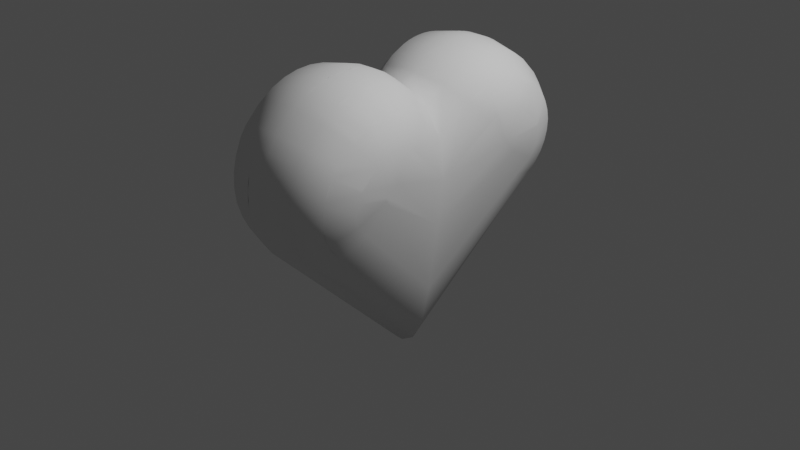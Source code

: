 # Source: heart.blend  (saved by Blender 3.5.10; exported with 4.5.12 LTS)
import bpy
from mathutils import Matrix  # noqa: F401  (used for matrix-valued properties, if any)

bpy.ops.wm.read_factory_settings(use_empty=True)
scene = bpy.context.scene
scene.name = 'Scene'

# ---- collections
col_collection = bpy.data.collections.new('Collection'); scene.collection.children.link(col_collection)

# ---- world
world_world = bpy.data.worlds.new('World'); scene.world = world_world
world_world.use_nodes = True; world_world.node_tree.nodes.clear()
_N = world_world.node_tree.nodes; _L = world_world.node_tree.links
n0 = _N.new('ShaderNodeOutputWorld'); n0.name = 'World Output'; n0.location = (300, 300)
n1 = _N.new('ShaderNodeBackground'); n1.name = 'Background'; n1.location = (10, 300)
n1.inputs[0].default_value = (0.05088, 0.05088, 0.05088, 1.0)
_L.new(n1.outputs[0], n0.inputs[0])
n0.is_active_output = True
world_world.color = (0.05088, 0.05088, 0.05088)
world_world.use_sun_shadow = False
world_world.sun_shadow_jitter_overblur = 0.0

# ---- cameras
cam_camera = bpy.data.cameras.new('Camera')
cam_camera.clip_end = 100.0
cam_camera.ortho_scale = 7.314

# ---- lights
light_light = bpy.data.lights.new('Light', 'POINT')
light_light.transmission_factor = 0.0
light_light.energy = 1000.0
light_light.shadow_soft_size = 0.1
light_light.shadow_maximum_resolution = 0.006
light_light.use_absolute_resolution = True

# ---- meshes
me_cube_001 = bpy.data.meshes.new('Cube.001')
me_cube_001.from_pydata([(-0.7137, -1.0, -0.0954), (-0.6545, -1.0, -0.4416), (-0.5246, -1.0, -0.735), (-0.328, -1.0, -0.9311), (-0.549, -0.0954, 0.0954), (-0.08462, -1.0, 1.0), (-0.6101, -0.4416, 0.4416), (-0.5601, -0.735, 0.735), (-0.3718, -0.9311, 0.9311), (-0.04487, 1.0, -1.0), (-0.438, 0.4416, -0.4416), (-0.3457, 0.735, -0.735), (-0.2077, 0.9311, -0.9311), (-0.7137, 0.0954, 1.0), (-0.6545, 0.4416, 1.0), (-0.5246, 0.735, 1.0), (-0.328, 0.9311, 1.0), (0.7137, -1.0, -0.0954), (0.6545, -1.0, -0.4416), (0.5246, -1.0, -0.735), (0.328, -1.0, -0.9311), (0.549, -0.0954, 0.0954), (0.08462, -1.0, 1.0), (0.6101, -0.4416, 0.4416), (0.5601, -0.735, 0.735), (0.3718, -0.9311, 0.9311), (0.04487, 1.0, -1.0), (0.438, 0.4416, -0.4416), (0.3457, 0.735, -0.735), (0.2077, 0.9311, -0.9311), (0.7137, 0.0954, 1.0), (0.6545, 0.4416, 1.0), (0.5246, 0.735, 1.0), (0.328, 0.9311, 1.0), (0.09204, -2.049, -0.1346), (0.6605, -1.785, -0.1115), (0.4158, -1.98, -0.1286), (0.0915, -2.02, -0.2974), (0.7711, -1.48, -0.1527), (0.6552, -1.764, -0.2287), (0.4127, -1.954, -0.2795), (0.7508, -1.144, -0.06655), (0.09113, -1.995, -0.3762), (0.7678, -1.47, -0.1851), (0.09068, -1.964, -0.4526), (0.6477, -1.723, -0.3406), (0.4083, -1.901, -0.4235), (0.09016, -1.925, -0.526), (0.08955, -1.881, -0.5958), (0.7551, -1.423, -0.2751), (0.6378, -1.664, -0.4436), (0.4023, -1.824, -0.5562), (0.08885, -1.831, -0.6614), (0.08807, -1.775, -0.7223), (0.6254, -1.587, -0.5348), (0.3945, -1.726, -0.6736), (0.08718, -1.714, -0.7782), (0.0862, -1.648, -0.8286), (0.7317, -1.328, -0.3707), (0.6107, -1.496, -0.6113), (0.385, -1.609, -0.7721), (0.08393, -1.505, -0.9112), (0.5937, -1.393, -0.6708), (0.3737, -1.476, -0.8487), (0.08265, -1.429, -0.9428), (0.7422, -1.115, -0.09309), (0.08128, -1.35, -0.9677), (0.7028, -1.205, -0.4278), (0.5747, -1.281, -0.7115), (0.3607, -1.332, -0.9011), (0.0783, -1.187, -0.9964), (0.5542, -1.164, -0.7322), (0.3462, -1.181, -0.9277), (0.08703, -1.187, 0.9964), (0.7406, -1.138, 0.4396), (0.6183, -1.164, 0.7322), (0.3894, -1.181, 0.9277), (0.0888, -1.35, 0.9677), (0.6324, -1.281, 0.7115), (0.3984, -1.332, 0.9011), (0.09019, -1.505, 0.9112), (0.7632, -1.269, 0.4046), (0.6442, -1.393, 0.6708), (0.4058, -1.476, 0.8487), (0.6492, -1.446, 0.6433), (0.4088, -1.544, 0.8133), (0.7577, -1.129, 0.08685), (0.09123, -1.648, 0.8286), (0.4114, -1.609, 0.7721), (0.09164, -1.714, 0.7782), (0.6574, -1.543, 0.5751), (0.4136, -1.669, 0.7254), (0.09197, -1.775, 0.7223), (0.7784, -1.379, 0.3271), (0.6606, -1.587, 0.5348), (0.4155, -1.726, 0.6736), (0.09224, -1.831, 0.6614), (0.6633, -1.627, 0.4909), (0.417, -1.778, 0.6171), (0.09245, -1.881, 0.5958), (0.4182, -1.824, 0.5562), (0.0926, -1.925, 0.526), (0.667, -1.696, 0.3934), (0.4191, -1.866, 0.4915), (0.7598, -1.143, 0.06998), (0.0927, -1.964, 0.4526), (0.7856, -1.457, 0.2164), (0.668, -1.723, 0.3406), (0.4196, -1.901, 0.4235), (0.09275, -1.995, 0.3762), (0.6685, -1.746, 0.2855), (0.4199, -1.93, 0.3527), (0.09275, -2.02, 0.2974), (0.4199, -1.954, 0.2795), (0.6679, -1.777, 0.1706), (0.4196, -1.97, 0.2047), (0.09259, -2.049, 0.1346), (0.7845, -1.492, 0.08591), (0.6669, -1.785, 0.1115), (0.419, -1.98, 0.1286), (-0.09259, -2.049, 0.1346), (-0.7845, -1.492, 0.08591), (-0.6669, -1.785, 0.1115), (-0.419, -1.98, 0.1286), (-0.09275, -2.02, 0.2974), (-0.6685, -1.764, 0.2287), (-0.4199, -1.954, 0.2795), (-0.7598, -1.144, 0.06655), (-0.09275, -1.995, 0.3762), (-0.7861, -1.47, 0.1851), (-0.0927, -1.964, 0.4526), (-0.7856, -1.457, 0.2164), (-0.668, -1.723, 0.3406), (-0.4196, -1.901, 0.4235), (-0.0926, -1.925, 0.526), (-0.09245, -1.881, 0.5958), (-0.6654, -1.664, 0.4436), (-0.4182, -1.824, 0.5562), (-0.09224, -1.831, 0.6614), (-0.09197, -1.775, 0.7223), (-0.7784, -1.379, 0.3271), (-0.6606, -1.587, 0.5348), (-0.4155, -1.726, 0.6736), (-0.09164, -1.714, 0.7782), (-0.09123, -1.648, 0.8286), (-0.6536, -1.496, 0.6113), (-0.4114, -1.609, 0.7721), (-0.09019, -1.505, 0.9112), (-0.7632, -1.269, 0.4046), (-0.6442, -1.393, 0.6708), (-0.4058, -1.476, 0.8487), (-0.7558, -1.119, 0.09197), (-0.7582, -1.237, 0.4176), (-0.0888, -1.35, 0.9677), (-0.6324, -1.281, 0.7115), (-0.3984, -1.332, 0.9011), (-0.08703, -1.187, 0.9964), (-0.7406, -1.138, 0.4396), (-0.6183, -1.164, 0.7322), (-0.3894, -1.181, 0.9277), (-0.0783, -1.187, -0.9964), (-0.5542, -1.164, -0.7322), (-0.3462, -1.181, -0.9277), (-0.7422, -1.115, -0.09309), (-0.08128, -1.35, -0.9677), (-0.7028, -1.205, -0.4278), (-0.5747, -1.281, -0.7115), (-0.3607, -1.332, -0.9011), (-0.08265, -1.429, -0.9428), (-0.08393, -1.505, -0.9112), (-0.5937, -1.393, -0.6708), (-0.3737, -1.476, -0.8487), (-0.0862, -1.648, -0.8286), (-0.7317, -1.328, -0.3707), (-0.6107, -1.496, -0.6113), (-0.385, -1.609, -0.7721), (-0.08718, -1.714, -0.7782), (-0.08807, -1.775, -0.7223), (-0.6254, -1.587, -0.5348), (-0.3945, -1.726, -0.6736), (-0.08885, -1.831, -0.6614), (-0.08955, -1.881, -0.5958), (-0.7551, -1.423, -0.2751), (-0.6378, -1.664, -0.4436), (-0.4023, -1.824, -0.5562), (-0.09016, -1.925, -0.526), (-0.09068, -1.964, -0.4526), (-0.6477, -1.723, -0.3406), (-0.4083, -1.901, -0.4235), (-0.09113, -1.995, -0.3762), (-0.0915, -2.02, -0.2974), (-0.7711, -1.48, -0.1527), (-0.6552, -1.764, -0.2287), (-0.4127, -1.954, -0.2795), (-0.09204, -2.049, -0.1346), (-0.6605, -1.785, -0.1115), (-0.4158, -1.98, -0.1286), (0.0783, 0.9964, 1.187), (0.5542, 0.7322, 1.164), (0.3462, 0.9277, 1.181), (0.7422, 0.09309, 1.115), (0.08128, 0.9677, 1.35), (0.7028, 0.4278, 1.205), (0.5747, 0.7115, 1.281), (0.3607, 0.9011, 1.332), (0.08265, 0.9428, 1.429), (0.08393, 0.9112, 1.505), (0.5937, 0.6708, 1.393), (0.3737, 0.8487, 1.476), (0.0862, 0.8286, 1.648), (0.7317, 0.3707, 1.328), (0.6107, 0.6113, 1.496), (0.385, 0.7721, 1.609), (0.08807, 0.7223, 1.775), (0.6254, 0.5348, 1.587), (0.3945, 0.6736, 1.726), (0.08885, 0.6614, 1.831), (0.08955, 0.5958, 1.881), (0.7551, 0.2751, 1.423), (0.6378, 0.4436, 1.664), (0.4023, 0.5562, 1.824), (0.09016, 0.526, 1.925), (0.09068, 0.4526, 1.964), (0.6477, 0.3406, 1.723), (0.4083, 0.4235, 1.901), (0.09113, 0.3762, 1.995), (0.7678, 0.1851, 1.47), (0.0915, 0.2974, 2.02), (0.7711, 0.1527, 1.48), (0.6552, 0.2287, 1.764), (0.4127, 0.2795, 1.954), (0.09204, 0.1346, 2.049), (0.6605, 0.1115, 1.785), (0.4158, 0.1286, 1.98), (-0.09204, 0.1346, 2.049), (-0.6605, 0.1115, 1.785), (-0.4158, 0.1286, 1.98), (-0.0915, 0.2974, 2.02), (-0.7711, 0.1527, 1.48), (-0.6552, 0.2287, 1.764), (-0.4127, 0.2795, 1.954), (-0.7508, 0.06655, 1.144), (-0.09113, 0.3762, 1.995), (-0.7678, 0.1851, 1.47), (-0.09068, 0.4526, 1.964), (-0.6477, 0.3406, 1.723), (-0.4083, 0.4235, 1.901), (-0.09016, 0.526, 1.925), (-0.08955, 0.5958, 1.881), (-0.7551, 0.2751, 1.423), (-0.6378, 0.4436, 1.664), (-0.4023, 0.5562, 1.824), (-0.08885, 0.6614, 1.831), (-0.08807, 0.7223, 1.775), (-0.6254, 0.5348, 1.587), (-0.3945, 0.6736, 1.726), (-0.0862, 0.8286, 1.648), (-0.7317, 0.3707, 1.328), (-0.6107, 0.6113, 1.496), (-0.385, 0.7721, 1.609), (-0.08393, 0.9112, 1.505), (-0.5937, 0.6708, 1.393), (-0.3737, 0.8487, 1.476), (-0.08265, 0.9428, 1.429), (-0.7422, 0.09309, 1.115), (-0.08128, 0.9677, 1.35), (-0.7028, 0.4278, 1.205), (-0.5747, 0.7115, 1.281), (-0.3607, 0.9011, 1.332), (-0.0783, 0.9964, 1.187), (-0.5542, 0.7322, 1.164), (-0.3462, 0.9277, 1.181), (-0.08703, -0.9964, 1.187), (-0.7406, -0.4396, 1.138), (-0.6183, -0.7322, 1.164), (-0.3894, -0.9277, 1.181), (-0.0888, -0.9677, 1.35), (-0.6324, -0.7115, 1.281), (-0.3984, -0.9011, 1.332), (-0.09019, -0.9112, 1.505), (-0.7632, -0.4046, 1.269), (-0.6442, -0.6708, 1.393), (-0.4058, -0.8487, 1.476), (-0.6492, -0.6433, 1.446), (-0.4088, -0.8133, 1.544), (-0.7577, -0.08685, 1.129), (-0.09123, -0.8286, 1.648), (-0.4114, -0.7721, 1.609), (-0.09164, -0.7782, 1.714), (-0.6574, -0.5751, 1.543), (-0.4136, -0.7254, 1.669), (-0.09197, -0.7223, 1.775), (-0.7784, -0.3271, 1.379), (-0.6606, -0.5348, 1.587), (-0.4155, -0.6736, 1.726), (-0.09224, -0.6614, 1.831), (-0.6633, -0.4909, 1.627), (-0.417, -0.6171, 1.778), (-0.09245, -0.5958, 1.881), (-0.4182, -0.5562, 1.824), (-0.0926, -0.526, 1.925), (-0.667, -0.3934, 1.696), (-0.4191, -0.4915, 1.866), (-0.7598, -0.06998, 1.143), (-0.0927, -0.4526, 1.964), (-0.7856, -0.2164, 1.457), (-0.668, -0.3406, 1.723), (-0.4196, -0.4235, 1.901), (-0.09275, -0.3762, 1.995), (-0.6685, -0.2855, 1.746), (-0.4199, -0.3527, 1.93), (-0.09275, -0.2974, 2.02), (-0.4199, -0.2795, 1.954), (-0.6679, -0.1706, 1.777), (-0.4196, -0.2047, 1.97), (-0.09259, -0.1346, 2.049), (-0.7845, -0.08591, 1.492), (-0.6669, -0.1115, 1.785), (-0.419, -0.1286, 1.98), (0.09259, -0.1346, 2.049), (0.7845, -0.08591, 1.492), (0.6669, -0.1115, 1.785), (0.419, -0.1286, 1.98), (0.09275, -0.2974, 2.02), (0.6685, -0.2287, 1.764), (0.4199, -0.2795, 1.954), (0.09275, -0.3762, 1.995), (0.0927, -0.4526, 1.964), (0.7856, -0.2164, 1.457), (0.668, -0.3406, 1.723), (0.4196, -0.4235, 1.901), (0.0926, -0.526, 1.925), (0.09245, -0.5958, 1.881), (0.6654, -0.4436, 1.664), (0.4182, -0.5562, 1.824), (0.09224, -0.6614, 1.831), (0.09197, -0.7223, 1.775), (0.7784, -0.3271, 1.379), (0.6606, -0.5348, 1.587), (0.4155, -0.6736, 1.726), (0.09164, -0.7782, 1.714), (0.09123, -0.8286, 1.648), (0.6536, -0.6113, 1.496), (0.4114, -0.7721, 1.609), (0.09019, -0.9112, 1.505), (0.7632, -0.4046, 1.269), (0.6442, -0.6708, 1.393), (0.4058, -0.8487, 1.476), (0.7558, -0.09197, 1.119), (0.7582, -0.4176, 1.237), (0.0888, -0.9677, 1.35), (0.6324, -0.7115, 1.281), (0.3984, -0.9011, 1.332), (0.08703, -0.9964, 1.187), (0.7406, -0.4396, 1.138), (0.6183, -0.7322, 1.164), (0.3894, -0.9277, 1.181)], [], [(9, 269, 197, 26), (16, 271, 269, 9, 12), (156, 73, 22, 5), (41, 104, 106, 117, 38, 43), (181, 180, 52, 48, 47, 185), (353, 272, 5, 22), (87, 80, 147, 144), (315, 311, 323, 319), (124, 112, 109, 128), (128, 109, 105, 130), (130, 105, 101, 134), (209, 206, 260, 256), (217, 216, 252, 248, 247, 221), (143, 89, 87, 144), (80, 77, 153, 147), (99, 96, 138, 135, 134, 101), (231, 227, 237, 234), (37, 190, 189, 42), (42, 189, 186, 44), (44, 186, 185, 47), (92, 89, 143, 139, 138, 96), (172, 169, 61, 57), (56, 176, 172, 57), (153, 77, 73, 156), (61, 169, 168, 64), (64, 168, 164, 66), (177, 176, 56, 53, 52, 180), (9, 26, 70, 160), (265, 201, 197, 269), (237, 227, 225, 242), (242, 225, 222, 244), (244, 222, 221, 247), (291, 288, 340, 336, 335, 295), (252, 216, 213, 253), (350, 276, 272, 353), (213, 209, 256, 253), (260, 206, 205, 263), (263, 205, 201, 265), (279, 276, 350, 344), (34, 194, 190, 37), (323, 311, 308, 326), (326, 308, 304, 327), (327, 304, 300, 331), (164, 160, 70, 66), (340, 288, 286, 341), (298, 295, 335, 332, 331, 300), (286, 279, 344, 341), (34, 116, 120, 194), (58, 67, 65, 17, 18, 27, 31, 30, 200, 202, 210, 218, 226, 348, 21, 86, 104, 41, 43, 49), (12, 3, 2, 11), (11, 2, 1, 10), (70, 26, 29, 20, 72), (16, 12, 11, 15), (15, 11, 10, 14), (166, 161, 162, 167), (31, 27, 28, 32), (32, 28, 29, 33), (162, 3, 12, 9, 160), (199, 33, 29, 26, 197), (20, 29, 28, 19), (19, 28, 27, 18), (355, 24, 23, 354), (121, 191, 192, 195, 122), (321, 232, 233, 322), (116, 34, 36, 119), (285, 4, 6, 273, 280, 292, 305, 303), (122, 195, 196, 123), (236, 318, 315, 234), (324, 321, 322, 325), (314, 312, 311, 315, 318), (7, 158, 159, 8), (337, 328, 329, 333, 338), (118, 114, 115, 119), (330, 325, 323, 326, 327), (313, 309, 310, 312, 314), (117, 106, 107, 110, 114, 118), (114, 110, 111, 113, 115), (111, 108, 105, 109, 112, 113), (334, 330, 327, 331, 332), (239, 235, 236, 240), (106, 93, 94, 97, 102, 107), (301, 296, 297, 299, 302), (103, 100, 99, 101, 105, 108), (249, 250, 254, 258, 257), (69, 63, 61, 64, 66), (245, 239, 240, 246), (338, 333, 334, 339), (98, 95, 92, 96, 99, 100), (290, 287, 286, 288, 291, 294), (342, 338, 339, 343), (93, 81, 82, 84, 90, 94), (289, 283, 284, 287, 290), (46, 40, 37, 42, 44), (345, 337, 338, 342, 346), (343, 339, 336, 340, 341), (82, 78, 79, 83), (346, 342, 343, 347), (347, 343, 341, 344), (150, 146, 144, 147), (84, 82, 83, 85), (351, 346, 347, 352), (83, 79, 77, 80), (353, 22, 25, 356), (154, 149, 150, 155), (352, 347, 344, 350), (152, 148, 149, 154, 158, 157), (355, 351, 352, 356), (356, 352, 350, 353), (158, 154, 155, 159), (278, 275, 272, 276), (241, 303, 305, 316, 238, 243), (24, 75, 74, 23), (356, 25, 24, 355), (22, 73, 76, 25), (7, 274, 273, 6), (8, 275, 274, 7), (121, 122, 125, 132, 131, 129), (15, 270, 271, 16), (167, 162, 160, 164), (195, 192, 193, 196), (196, 193, 190, 194), (232, 229, 230, 233), (339, 334, 332, 335, 336), (249, 243, 238, 239, 245, 250), (192, 187, 188, 193), (193, 188, 186, 189, 190), (229, 223, 224, 230), (212, 208, 206, 209), (322, 233, 231, 319), (187, 183, 184, 188), (188, 184, 181, 185, 186), (223, 219, 220, 224), (284, 282, 279, 286, 287), (183, 178, 179, 184), (184, 179, 177, 180, 181), (45, 39, 40, 46), (60, 55, 53, 56, 57), (182, 173, 174, 178, 183), (178, 174, 175, 179), (255, 251, 248, 252, 253), (163, 165, 173, 182, 191, 121, 129, 127, 151, 4, 285, 303, 241, 243, 249, 257, 266, 264, 13, 14, 10, 1, 0), (258, 254, 255, 259), (215, 212, 209, 213), (261, 258, 259, 262), (262, 259, 256, 260), (163, 0, 1, 165), (211, 207, 208, 212), (63, 60, 57, 61), (210, 202, 203, 207, 211), (207, 203, 204, 208), (268, 262, 260, 263, 265), (257, 258, 261, 267, 266), (68, 62, 63, 69), (208, 204, 201, 205, 206), (270, 267, 268, 271), (305, 292, 293, 296, 301, 306), (203, 198, 199, 204), (204, 199, 197, 201), (4, 151, 152, 157, 6), (202, 31, 32, 198, 203), (161, 2, 3, 162), (264, 266, 14, 13), (226, 228, 320, 328, 337, 345, 349, 348), (65, 67, 18, 17), (39, 35, 36, 40), (40, 36, 34, 37), (333, 329, 330, 334), (240, 236, 234, 237), (226, 218, 219, 223, 229, 228), (219, 214, 215, 220), (230, 224, 222, 225, 227), (148, 140, 141, 145, 149), (141, 136, 137, 142), (146, 142, 139, 143, 144), (165, 1, 2, 161, 166), (50, 45, 46, 51), (224, 220, 217, 221, 222), (293, 289, 290, 294, 297, 296), (51, 46, 44, 47, 48), (280, 273, 274, 277, 281), (54, 50, 51, 55), (220, 215, 213, 216, 217), (254, 250, 251, 255), (179, 175, 172, 176, 177), (49, 43, 38, 39, 45, 50), (218, 210, 211, 214, 219), (214, 211, 212, 215), (55, 51, 48, 52, 53), (191, 182, 183, 187, 192), (329, 324, 325, 330), (155, 150, 147, 153), (59, 54, 55, 60), (251, 246, 244, 247, 248), (62, 59, 60, 63), (175, 171, 169, 172), (173, 165, 166, 170, 174), (174, 170, 171, 175), (171, 167, 164, 168, 169), (267, 261, 262, 268), (233, 230, 227, 231), (170, 166, 167, 171), (72, 69, 66, 70), (320, 321, 324, 329, 328), (71, 68, 69, 72), (271, 268, 265, 269), (127, 129, 131, 140, 148, 152, 151), (238, 316, 317, 235, 239), (198, 32, 33, 199), (200, 30, 31, 202), (67, 68, 71, 19, 18), (72, 20, 19, 71), (38, 117, 118, 35, 39), (123, 196, 194, 120), (320, 228, 229, 232, 321), (119, 36, 35, 118), (231, 234, 315, 319), (306, 301, 302, 307, 310, 309), (126, 123, 120, 124), (317, 313, 314, 318), (115, 113, 112, 116, 119), (125, 122, 123, 126), (316, 305, 306, 309, 313, 317), (132, 125, 126, 133), (310, 307, 304, 308, 311, 312), (133, 126, 124, 128, 130), (107, 102, 103, 108, 111, 110), (140, 131, 132, 136, 141), (136, 132, 133, 137), (302, 299, 298, 300, 304, 307), (354, 23, 21, 348, 349), (325, 322, 319, 323), (137, 133, 130, 134, 135), (102, 97, 98, 100, 103), (277, 274, 275, 278), (297, 294, 291, 295, 298, 299), (142, 137, 135, 138, 139), (94, 90, 91, 95, 98, 97), (116, 112, 124, 120), (145, 141, 142, 146), (246, 240, 237, 242, 244), (292, 280, 281, 283, 289, 293), (91, 88, 87, 89, 92, 95), (90, 84, 85, 88, 91), (266, 267, 270, 15, 14), (259, 255, 253, 256), (85, 83, 80, 87, 88), (283, 281, 282, 284), (281, 277, 278, 282), (282, 278, 276, 279), (149, 145, 146, 150), (79, 76, 73, 77), (58, 59, 62, 68, 67), (81, 74, 75, 78, 82), (250, 245, 246, 251), (49, 50, 54, 59, 58), (86, 21, 23, 74, 81, 93, 106, 104), (349, 345, 346, 351, 355, 354), (78, 75, 76, 79), (159, 155, 153, 156), (6, 157, 158, 7), (25, 76, 75, 24), (5, 272, 275, 8), (235, 317, 318, 236), (8, 159, 156, 5)])
me_cube_001.polygons.foreach_set('use_smooth', [True] * 264)
_uv = me_cube_001.uv_layers.new(name='UVMap')
_uv.uv.foreach_set('vector', [0.375, 0.3631, 0.7619, 0.5002, 0.7381, 0.5002, 0.375, 0.3869, 0.8052, 0.5, 0.8052, 0.5002, 0.7619, 0.5002, 0.375, 0.3631, 0.3836, 0.3198, 0.6248, 0.8869, 0.6248, 0.8631, 0.625, 0.8631, 0.625, 0.8869, 0.4837, 0.7083, 0.5006, 0.7073, 0.5237, 0.7245, 0.5068, 0.7256, 0.4757, 0.7265, 0.4714, 0.7264, 0.4255, 0.8869, 0.4173, 0.8869, 0.4173, 0.8631, 0.4255, 0.8631, 0.4342, 0.8631, 0.4342, 0.8869, 0.7381, 0.7498, 0.7619, 0.7498, 0.7619, 0.75, 0.7381, 0.75, 0.6179, 0.8631, 0.6213, 0.8631, 0.6213, 0.8869, 0.6179, 0.8869, 0.7619, 0.6418, 0.7619, 0.6622, 0.7381, 0.6622, 0.7381, 0.6418, 0.5372, 0.8869, 0.5372, 0.8631, 0.547, 0.8631, 0.547, 0.8869, 0.547, 0.8869, 0.547, 0.8631, 0.5566, 0.8631, 0.5566, 0.8869, 0.5566, 0.8869, 0.5566, 0.8631, 0.5658, 0.8631, 0.5658, 0.8869, 0.7381, 0.5071, 0.7381, 0.5037, 0.7619, 0.5037, 0.7619, 0.5071, 0.7381, 0.5505, 0.7381, 0.5423, 0.7619, 0.5423, 0.7619, 0.5505, 0.7619, 0.5592, 0.7381, 0.5592, 0.6158, 0.8869, 0.6158, 0.8631, 0.6179, 0.8631, 0.6179, 0.8869, 0.6213, 0.8631, 0.6237, 0.8631, 0.6237, 0.8869, 0.6213, 0.8869, 0.5745, 0.8631, 0.5827, 0.8631, 0.5827, 0.8869, 0.5745, 0.8869, 0.5658, 0.8869, 0.5658, 0.8631, 0.7381, 0.6082, 0.7381, 0.5878, 0.7619, 0.5878, 0.7619, 0.6082, 0.4628, 0.8631, 0.4628, 0.8869, 0.453, 0.8869, 0.453, 0.8631, 0.453, 0.8631, 0.453, 0.8869, 0.4434, 0.8869, 0.4434, 0.8631, 0.4434, 0.8631, 0.4434, 0.8869, 0.4342, 0.8869, 0.4342, 0.8631, 0.6134, 0.8631, 0.6158, 0.8631, 0.6158, 0.8869, 0.6134, 0.8869, 0.5827, 0.8869, 0.5827, 0.8631, 0.3821, 0.8869, 0.3787, 0.8869, 0.3787, 0.8631, 0.3821, 0.8631, 0.3842, 0.8631, 0.3842, 0.8869, 0.3821, 0.8869, 0.3821, 0.8631, 0.6237, 0.8869, 0.6237, 0.8631, 0.6248, 0.8631, 0.6248, 0.8869, 0.3787, 0.8631, 0.3787, 0.8869, 0.3774, 0.8869, 0.3774, 0.8631, 0.3774, 0.8631, 0.3774, 0.8869, 0.3763, 0.8869, 0.3763, 0.8631, 0.3866, 0.8869, 0.3842, 0.8869, 0.3842, 0.8631, 0.3866, 0.8631, 0.4173, 0.8631, 0.4173, 0.8869, 0.2381, 0.5, 0.2619, 0.5, 0.3752, 0.8631, 0.3752, 0.8869, 0.7619, 0.5013, 0.7381, 0.5013, 0.7381, 0.5002, 0.7619, 0.5002, 0.7619, 0.5878, 0.7381, 0.5878, 0.7381, 0.578, 0.7619, 0.578, 0.7619, 0.578, 0.7381, 0.578, 0.7381, 0.5684, 0.7619, 0.5684, 0.7619, 0.5684, 0.7381, 0.5684, 0.7381, 0.5592, 0.7619, 0.5592, 0.7619, 0.7384, 0.7619, 0.7408, 0.7381, 0.7408, 0.7381, 0.7384, 0.7381, 0.7077, 0.7619, 0.7077, 0.7619, 0.5423, 0.7381, 0.5423, 0.7381, 0.5116, 0.7619, 0.5116, 0.7381, 0.7487, 0.7619, 0.7487, 0.7619, 0.7498, 0.7381, 0.7498, 0.7381, 0.5116, 0.7381, 0.5071, 0.7619, 0.5071, 0.7619, 0.5116, 0.7619, 0.5037, 0.7381, 0.5037, 0.7381, 0.5024, 0.7619, 0.5024, 0.7619, 0.5024, 0.7381, 0.5024, 0.7381, 0.5013, 0.7619, 0.5013, 0.7619, 0.7463, 0.7619, 0.7487, 0.7381, 0.7487, 0.7381, 0.7463, 0.4832, 0.8631, 0.4832, 0.8869, 0.4628, 0.8869, 0.4628, 0.8631, 0.7381, 0.6622, 0.7619, 0.6622, 0.7619, 0.672, 0.7381, 0.672, 0.7381, 0.672, 0.7619, 0.672, 0.7619, 0.6816, 0.7381, 0.6816, 0.7381, 0.6816, 0.7619, 0.6816, 0.7619, 0.6908, 0.7381, 0.6908, 0.3763, 0.8869, 0.3752, 0.8869, 0.3752, 0.8631, 0.3763, 0.8631, 0.7381, 0.7408, 0.7619, 0.7408, 0.7619, 0.7429, 0.7381, 0.7429, 0.7619, 0.6995, 0.7619, 0.7077, 0.7381, 0.7077, 0.7381, 0.6995, 0.7381, 0.6908, 0.7619, 0.6908, 0.7619, 0.7429, 0.7619, 0.7463, 0.7381, 0.7463, 0.7381, 0.7429, 0.4832, 0.8631, 0.5168, 0.8631, 0.5168, 0.8869, 0.4832, 0.8869, 0.4468, 0.7239, 0.4396, 0.7199, 0.4802, 0.7069, 0.4789, 0.6996, 0.4379, 0.7087, 0.4386, 0.5636, 0.5837, 0.5629, 0.5746, 0.6039, 0.5819, 0.6052, 0.5949, 0.5646, 0.5989, 0.5718, 0.6009, 0.5844, 0.6014, 0.5964, 0.5809, 0.6281, 0.4944, 0.6194, 0.5026, 0.7065, 0.5006, 0.7073, 0.4837, 0.7083, 0.4714, 0.7264, 0.4594, 0.7259, 0.1948, 0.5086, 0.1948, 0.75, 0.125, 0.75, 0.125, 0.5331, 0.375, 0.3494, 0.375, 1.0, 0.454, 0.8765, 0.4569, 0.44, 0.3752, 0.8631, 0.2619, 0.5, 0.3052, 0.5086, 0.375, 0.8198, 0.3752, 0.8198, 0.625, 0.3198, 0.3836, 0.3198, 0.4081, 0.25, 0.625, 0.25, 0.625, 0.25, 0.4081, 0.25, 0.4569, 0.44, 0.7226, 0.4987, 0.3764, 1.0, 0.3752, 1.0, 0.3752, 0.9302, 0.3764, 0.9302, 0.5837, 0.5629, 0.4386, 0.5636, 0.4081, 0.5, 0.625, 0.5, 0.625, 0.5, 0.4081, 0.5, 0.3836, 0.4302, 0.625, 0.4302, 0.3752, 0.9302, 0.1948, 0.75, 0.1948, 0.5086, 0.2381, 0.5, 0.3752, 0.8869, 0.6948, 0.5002, 0.625, 0.4302, 0.3836, 0.4302, 0.375, 0.3869, 0.7381, 0.5002, 0.3052, 0.75, 0.3052, 0.5086, 0.375, 0.5331, 0.375, 0.75, 0.375, 0.75, 0.375, 0.5331, 0.4386, 0.5636, 0.4379, 0.7087, 0.625, 0.7498, 0.625, 0.75, 0.5306, 0.6556, 0.5865, 0.6725, 0.5173, 0.9314, 0.4861, 0.9325, 0.4628, 1.0, 0.4832, 1.0, 0.5168, 1.0, 0.625, 0.6418, 0.625, 0.6082, 0.6948, 0.6082, 0.6948, 0.6418, 0.5168, 0.8631, 0.4832, 0.8631, 0.4832, 0.8198, 0.5168, 0.8198, 0.7521, 0.6139, 0.5493, 0.6047, 0.6145, 0.696, 0.7733, 0.674, 0.7936, 0.6672, 0.8048, 0.6563, 0.8098, 0.6412, 0.7543, 0.6113, 0.5168, 1.0, 0.4832, 1.0, 0.4832, 0.9302, 0.5168, 0.9302, 0.8052, 0.6082, 0.8052, 0.6418, 0.7619, 0.6418, 0.7619, 0.6082, 0.625, 0.6622, 0.625, 0.6418, 0.6948, 0.6418, 0.6948, 0.6622, 0.8052, 0.6521, 0.8052, 0.6622, 0.7619, 0.6622, 0.7619, 0.6418, 0.8052, 0.6418, 0.625, 1.0, 0.6248, 1.0, 0.6248, 0.9302, 0.625, 0.9302, 0.5971, 0.6626, 0.5995, 0.6487, 0.625, 0.6816, 0.625, 0.6994, 0.625, 0.7364, 0.5168, 0.75, 0.5271, 0.75, 0.5271, 0.8198, 0.5168, 0.8198, 0.6948, 0.6816, 0.6948, 0.6622, 0.7381, 0.6622, 0.7381, 0.672, 0.7381, 0.6816, 0.875, 0.6521, 0.875, 0.672, 0.8052, 0.672, 0.8052, 0.6622, 0.8052, 0.6521, 0.5068, 0.7256, 0.5237, 0.7245, 0.5566, 0.75, 0.547, 0.75, 0.5271, 0.75, 0.5168, 0.75, 0.5271, 0.75, 0.547, 0.75, 0.547, 0.8198, 0.5372, 0.8198, 0.5271, 0.8198, 0.547, 0.8198, 0.5566, 0.8198, 0.5566, 0.8631, 0.547, 0.8631, 0.5372, 0.8631, 0.5372, 0.8198, 0.6948, 0.6995, 0.6948, 0.6816, 0.7381, 0.6816, 0.7381, 0.6908, 0.7381, 0.6995, 0.875, 0.5878, 0.875, 0.6082, 0.8052, 0.6082, 0.8052, 0.5878, 0.5237, 0.7245, 0.5376, 0.7221, 0.6114, 0.75, 0.5842, 0.75, 0.5657, 0.75, 0.5566, 0.75, 0.875, 0.6907, 0.875, 0.7092, 0.8052, 0.7081, 0.8052, 0.6995, 0.8052, 0.6907, 0.5657, 0.8198, 0.5745, 0.8198, 0.5745, 0.8631, 0.5658, 0.8631, 0.5566, 0.8631, 0.5566, 0.8198, 0.8035, 0.5686, 0.875, 0.5506, 0.875, 0.5136, 0.875, 0.5072, 0.792, 0.5486, 0.3764, 0.8198, 0.3787, 0.8198, 0.3787, 0.8631, 0.3774, 0.8631, 0.3763, 0.8631, 0.875, 0.5684, 0.875, 0.5878, 0.8052, 0.5878, 0.8052, 0.5684, 0.625, 0.7364, 0.625, 0.6994, 0.6948, 0.6995, 0.6948, 0.7379, 0.5831, 0.8198, 0.6129, 0.8198, 0.6134, 0.8631, 0.5827, 0.8631, 0.5745, 0.8631, 0.5745, 0.8198, 0.8052, 0.7408, 0.8052, 0.7429, 0.7619, 0.7429, 0.7619, 0.7408, 0.7619, 0.7384, 0.8052, 0.7379, 0.625, 0.7428, 0.625, 0.7364, 0.6948, 0.7379, 0.6948, 0.7429, 0.5376, 0.7221, 0.546, 0.718, 0.6213, 0.75, 0.6197, 0.75, 0.6157, 0.75, 0.6114, 0.75, 0.875, 0.7407, 0.875, 0.7447, 0.8052, 0.7447, 0.8052, 0.7429, 0.8052, 0.7408, 0.4434, 0.8198, 0.4628, 0.8198, 0.4628, 0.8631, 0.453, 0.8631, 0.4434, 0.8631, 0.593, 0.671, 0.5971, 0.6626, 0.625, 0.7364, 0.625, 0.7428, 0.625, 0.7463, 0.6948, 0.7429, 0.6948, 0.7379, 0.7381, 0.7384, 0.7381, 0.7408, 0.7381, 0.7429, 0.6213, 0.75, 0.6236, 0.75, 0.6236, 0.8198, 0.6213, 0.8198, 0.625, 0.7463, 0.625, 0.7428, 0.6948, 0.7429, 0.6948, 0.7463, 0.6948, 0.7463, 0.6948, 0.7429, 0.7381, 0.7429, 0.7381, 0.7463, 0.6213, 0.9302, 0.6179, 0.9302, 0.6179, 0.8869, 0.6213, 0.8869, 0.6197, 0.75, 0.6213, 0.75, 0.6213, 0.8198, 0.6197, 0.8198, 0.625, 0.7486, 0.625, 0.7463, 0.6948, 0.7463, 0.6948, 0.7486, 0.6213, 0.8198, 0.6236, 0.8198, 0.6237, 0.8631, 0.6213, 0.8631, 0.7381, 0.7498, 0.7381, 0.75, 0.6948, 0.75, 0.6948, 0.7498, 0.6236, 1.0, 0.6213, 1.0, 0.6213, 0.9302, 0.6236, 0.9302, 0.6948, 0.7486, 0.6948, 0.7463, 0.7381, 0.7463, 0.7381, 0.7487, 0.5671, 0.903, 0.564, 0.9081, 0.6213, 1.0, 0.6236, 1.0, 0.6248, 1.0, 0.576, 0.8832, 0.625, 0.7498, 0.625, 0.7486, 0.6948, 0.7486, 0.6948, 0.7498, 0.6948, 0.7498, 0.6948, 0.7486, 0.7381, 0.7487, 0.7381, 0.7498, 0.6248, 1.0, 0.6236, 1.0, 0.6236, 0.9302, 0.6248, 0.9302, 0.8052, 0.7486, 0.8052, 0.7498, 0.7619, 0.7498, 0.7619, 0.7487, 0.7523, 0.5867, 0.7543, 0.6113, 0.8098, 0.6412, 0.8107, 0.6231, 0.8087, 0.5887, 0.8078, 0.5837, 0.625, 0.75, 0.6248, 0.75, 0.5475, 0.7115, 0.5306, 0.6556, 0.6948, 0.7498, 0.6948, 0.75, 0.625, 0.75, 0.625, 0.7498, 0.625, 0.8631, 0.6248, 0.8631, 0.6248, 0.8198, 0.625, 0.8198, 0.875, 0.75, 0.875, 0.7498, 0.7733, 0.674, 0.6145, 0.696, 0.8052, 0.75, 0.8052, 0.7498, 0.875, 0.7498, 0.875, 0.75, 0.5173, 0.9314, 0.5168, 1.0, 0.5372, 1.0, 0.5566, 1.0, 0.5347, 0.9291, 0.5304, 0.9301, 0.875, 0.5, 0.875, 0.5002, 0.8052, 0.5002, 0.8052, 0.5, 0.3764, 0.9302, 0.3752, 0.9302, 0.3752, 0.8869, 0.3763, 0.8869, 0.4832, 1.0, 0.4628, 1.0, 0.4628, 0.9302, 0.4832, 0.9302, 0.4832, 0.9302, 0.4628, 0.9302, 0.4628, 0.8869, 0.4832, 0.8869, 0.625, 0.6082, 0.625, 0.5878, 0.6948, 0.5878, 0.6948, 0.6082, 0.6948, 0.7379, 0.6948, 0.6995, 0.7381, 0.6995, 0.7381, 0.7077, 0.7381, 0.7384, 0.8035, 0.5686, 0.8078, 0.5837, 0.8087, 0.5887, 0.875, 0.5878, 0.875, 0.5684, 0.875, 0.5506, 0.4628, 1.0, 0.4434, 1.0, 0.4434, 0.9302, 0.4628, 0.9302, 0.4628, 0.9302, 0.4434, 0.9302, 0.4434, 0.8869, 0.453, 0.8869, 0.4628, 0.8869, 0.625, 0.5878, 0.625, 0.5684, 0.6948, 0.5684, 0.6948, 0.5878, 0.6948, 0.5071, 0.6948, 0.5037, 0.7381, 0.5037, 0.7381, 0.5071, 0.6948, 0.6418, 0.6948, 0.6082, 0.7381, 0.6082, 0.7381, 0.6418, 0.4434, 1.0, 0.4256, 1.0, 0.4255, 0.9302, 0.4434, 0.9302, 0.4434, 0.9302, 0.4255, 0.9302, 0.4255, 0.8869, 0.4342, 0.8869, 0.4434, 0.8869, 0.625, 0.5684, 0.625, 0.5506, 0.6948, 0.5505, 0.6948, 0.5684, 0.8052, 0.7447, 0.8052, 0.7463, 0.7619, 0.7463, 0.7619, 0.7429, 0.8052, 0.7429, 0.4256, 1.0, 0.3886, 1.0, 0.3871, 0.9302, 0.4255, 0.9302, 0.4255, 0.9302, 0.3871, 0.9302, 0.3866, 0.8869, 0.4173, 0.8869, 0.4255, 0.8869, 0.4434, 0.75, 0.4628, 0.75, 0.4628, 0.8198, 0.4434, 0.8198, 0.3821, 0.8198, 0.3871, 0.8198, 0.3866, 0.8631, 0.3842, 0.8631, 0.3821, 0.8631, 0.4702, 0.9302, 0.4584, 0.9236, 0.3822, 1.0, 0.3886, 1.0, 0.4256, 1.0, 0.3886, 1.0, 0.3822, 1.0, 0.3821, 0.9302, 0.3871, 0.9302, 0.8052, 0.5121, 0.8052, 0.5505, 0.7619, 0.5505, 0.7619, 0.5423, 0.7619, 0.5116, 0.5023, 0.8712, 0.4525, 0.911, 0.4584, 0.9236, 0.4702, 0.9302, 0.4861, 0.9325, 0.5173, 0.9314, 0.5304, 0.9301, 0.5243, 0.8728, 0.5288, 0.8676, 0.5493, 0.6047, 0.7521, 0.6139, 0.7543, 0.6113, 0.7523, 0.5867, 0.8078, 0.5837, 0.8035, 0.5686, 0.792, 0.5486, 0.771, 0.5283, 0.7467, 0.5803, 0.7239, 0.5738, 0.7226, 0.4987, 0.4569, 0.44, 0.454, 0.8765, 0.5049, 0.8481, 0.875, 0.5072, 0.875, 0.5136, 0.8052, 0.5121, 0.8052, 0.5071, 0.6948, 0.5121, 0.6948, 0.5071, 0.7381, 0.5071, 0.7381, 0.5116, 0.875, 0.5037, 0.875, 0.5072, 0.8052, 0.5071, 0.8052, 0.5037, 0.8052, 0.5037, 0.8052, 0.5071, 0.7619, 0.5071, 0.7619, 0.5037, 0.5023, 0.8712, 0.5049, 0.8481, 0.454, 0.8765, 0.4525, 0.911, 0.625, 0.5072, 0.625, 0.5037, 0.6948, 0.5037, 0.6948, 0.5071, 0.3787, 0.8198, 0.3821, 0.8198, 0.3821, 0.8631, 0.3787, 0.8631, 0.5989, 0.5718, 0.5949, 0.5646, 0.625, 0.5014, 0.625, 0.5037, 0.625, 0.5072, 0.625, 0.5037, 0.625, 0.5014, 0.6948, 0.5014, 0.6948, 0.5037, 0.8052, 0.5014, 0.8052, 0.5037, 0.7619, 0.5037, 0.7619, 0.5024, 0.7619, 0.5013, 0.792, 0.5486, 0.875, 0.5072, 0.875, 0.5037, 0.875, 0.5014, 0.771, 0.5283, 0.3764, 0.75, 0.3787, 0.75, 0.3787, 0.8198, 0.3764, 0.8198, 0.6948, 0.5037, 0.6948, 0.5014, 0.7381, 0.5013, 0.7381, 0.5024, 0.7381, 0.5037, 0.875, 0.5002, 0.875, 0.5014, 0.8052, 0.5014, 0.8052, 0.5002, 0.8098, 0.6412, 0.8048, 0.6563, 0.875, 0.7364, 0.875, 0.7092, 0.875, 0.6907, 0.875, 0.6816, 0.625, 0.5014, 0.625, 0.5002, 0.6948, 0.5002, 0.6948, 0.5014, 0.6948, 0.5014, 0.6948, 0.5002, 0.7381, 0.5002, 0.7381, 0.5013, 0.5493, 0.6047, 0.5288, 0.8676, 0.5671, 0.903, 0.576, 0.8832, 0.6145, 0.696, 0.5949, 0.5646, 0.5837, 0.5629, 0.625, 0.5, 0.625, 0.5002, 0.625, 0.5014, 0.3752, 1.0, 0.375, 1.0, 0.375, 0.9302, 0.3752, 0.9302, 0.7467, 0.5803, 0.771, 0.5283, 0.7226, 0.4987, 0.7239, 0.5738, 0.6014, 0.5964, 0.6015, 0.6007, 0.6006, 0.6318, 0.5995, 0.6487, 0.5971, 0.6626, 0.593, 0.671, 0.5916, 0.6721, 0.5809, 0.6281, 0.4802, 0.7069, 0.4396, 0.7199, 0.4379, 0.7087, 0.4789, 0.6996, 0.4628, 0.75, 0.4832, 0.75, 0.4832, 0.8198, 0.4628, 0.8198, 0.4628, 0.8198, 0.4832, 0.8198, 0.4832, 0.8631, 0.4628, 0.8631, 0.625, 0.6994, 0.625, 0.6816, 0.6948, 0.6816, 0.6948, 0.6995, 0.8052, 0.5878, 0.8052, 0.6082, 0.7619, 0.6082, 0.7619, 0.5878, 0.6014, 0.5964, 0.6009, 0.5844, 0.625, 0.5506, 0.625, 0.5684, 0.625, 0.5878, 0.6015, 0.6007, 0.625, 0.5506, 0.625, 0.5136, 0.6948, 0.5121, 0.6948, 0.5505, 0.6948, 0.5878, 0.6948, 0.5684, 0.7381, 0.5684, 0.7381, 0.578, 0.7381, 0.5878, 0.564, 0.9081, 0.5505, 0.9222, 0.6114, 1.0, 0.6178, 1.0, 0.6213, 1.0, 0.6114, 1.0, 0.5744, 1.0, 0.5745, 0.9302, 0.6129, 0.9302, 0.6179, 0.9302, 0.6129, 0.9302, 0.6134, 0.8869, 0.6158, 0.8869, 0.6179, 0.8869, 0.4525, 0.911, 0.454, 0.8765, 0.375, 1.0, 0.3752, 1.0, 0.3764, 1.0, 0.4256, 0.75, 0.4434, 0.75, 0.4434, 0.8198, 0.4255, 0.8198, 0.6948, 0.5684, 0.6948, 0.5505, 0.7381, 0.5505, 0.7381, 0.5592, 0.7381, 0.5684, 0.875, 0.7364, 0.875, 0.7407, 0.8052, 0.7408, 0.8052, 0.7379, 0.8052, 0.7081, 0.875, 0.7092, 0.4255, 0.8198, 0.4434, 0.8198, 0.4434, 0.8631, 0.4342, 0.8631, 0.4255, 0.8631, 0.7936, 0.6672, 0.7733, 0.674, 0.875, 0.7498, 0.875, 0.7486, 0.875, 0.7463, 0.3886, 0.75, 0.4256, 0.75, 0.4255, 0.8198, 0.3871, 0.8198, 0.6948, 0.5505, 0.6948, 0.5121, 0.7381, 0.5116, 0.7381, 0.5423, 0.7381, 0.5505, 0.875, 0.5136, 0.875, 0.5506, 0.8052, 0.5505, 0.8052, 0.5121, 0.3871, 0.9302, 0.3821, 0.9302, 0.3821, 0.8869, 0.3842, 0.8869, 0.3866, 0.8869, 0.4594, 0.7259, 0.4714, 0.7264, 0.4757, 0.7265, 0.4628, 0.75, 0.4434, 0.75, 0.4256, 0.75, 0.6009, 0.5844, 0.5989, 0.5718, 0.625, 0.5072, 0.625, 0.5136, 0.625, 0.5506, 0.625, 0.5136, 0.625, 0.5072, 0.6948, 0.5071, 0.6948, 0.5121, 0.3871, 0.8198, 0.4255, 0.8198, 0.4255, 0.8631, 0.4173, 0.8631, 0.3866, 0.8631, 0.4861, 0.9325, 0.4702, 0.9302, 0.4256, 1.0, 0.4434, 1.0, 0.4628, 1.0, 0.625, 0.6816, 0.625, 0.6622, 0.6948, 0.6622, 0.6948, 0.6816, 0.6236, 0.9302, 0.6213, 0.9302, 0.6213, 0.8869, 0.6237, 0.8869, 0.3822, 0.75, 0.3886, 0.75, 0.3871, 0.8198, 0.3821, 0.8198, 0.8052, 0.5505, 0.8052, 0.5684, 0.7619, 0.5684, 0.7619, 0.5592, 0.7619, 0.5505, 0.3787, 0.75, 0.3822, 0.75, 0.3821, 0.8198, 0.3787, 0.8198, 0.3821, 0.9302, 0.3787, 0.9302, 0.3787, 0.8869, 0.3821, 0.8869, 0.4584, 0.9236, 0.4525, 0.911, 0.3764, 1.0, 0.3787, 1.0, 0.3822, 1.0, 0.3822, 1.0, 0.3787, 1.0, 0.3787, 0.9302, 0.3821, 0.9302, 0.3787, 0.9302, 0.3764, 0.9302, 0.3763, 0.8869, 0.3774, 0.8869, 0.3787, 0.8869, 0.875, 0.5014, 0.875, 0.5037, 0.8052, 0.5037, 0.8052, 0.5014, 0.6948, 0.6082, 0.6948, 0.5878, 0.7381, 0.5878, 0.7381, 0.6082, 0.3787, 1.0, 0.3764, 1.0, 0.3764, 0.9302, 0.3787, 0.9302, 0.3752, 0.8198, 0.3764, 0.8198, 0.3763, 0.8631, 0.3752, 0.8631, 0.6006, 0.6318, 0.625, 0.6418, 0.625, 0.6622, 0.625, 0.6816, 0.5995, 0.6487, 0.3752, 0.75, 0.3764, 0.75, 0.3764, 0.8198, 0.3752, 0.8198, 0.8052, 0.5002, 0.8052, 0.5014, 0.7619, 0.5013, 0.7619, 0.5002, 0.5243, 0.8728, 0.5304, 0.9301, 0.5347, 0.9291, 0.5505, 0.9222, 0.564, 0.9081, 0.5671, 0.903, 0.5288, 0.8676, 0.8087, 0.5887, 0.8107, 0.6231, 0.875, 0.6418, 0.875, 0.6082, 0.875, 0.5878, 0.625, 0.5002, 0.625, 0.5, 0.6948, 0.5, 0.6948, 0.5002, 0.5819, 0.6052, 0.5746, 0.6039, 0.5837, 0.5629, 0.5949, 0.5646, 0.4396, 0.7199, 0.3764, 0.75, 0.3752, 0.75, 0.375, 0.75, 0.4379, 0.7087, 0.3752, 0.8198, 0.375, 0.8198, 0.375, 0.75, 0.3752, 0.75, 0.4757, 0.7265, 0.5068, 0.7256, 0.5168, 0.75, 0.4832, 0.75, 0.4628, 0.75, 0.5168, 0.9302, 0.4832, 0.9302, 0.4832, 0.8869, 0.5168, 0.8869, 0.6006, 0.6318, 0.6015, 0.6007, 0.625, 0.5878, 0.625, 0.6082, 0.625, 0.6418, 0.5168, 0.8198, 0.4832, 0.8198, 0.4832, 0.75, 0.5168, 0.75, 0.7381, 0.6082, 0.7619, 0.6082, 0.7619, 0.6418, 0.7381, 0.6418, 0.875, 0.6816, 0.875, 0.6907, 0.8052, 0.6907, 0.8052, 0.6816, 0.8052, 0.672, 0.875, 0.672, 0.5372, 0.9302, 0.5168, 0.9302, 0.5168, 0.8869, 0.5372, 0.8869, 0.875, 0.6418, 0.875, 0.6521, 0.8052, 0.6521, 0.8052, 0.6418, 0.5271, 0.8198, 0.5372, 0.8198, 0.5372, 0.8631, 0.5168, 0.8631, 0.5168, 0.8198, 0.5372, 1.0, 0.5168, 1.0, 0.5168, 0.9302, 0.5372, 0.9302, 0.8107, 0.6231, 0.8098, 0.6412, 0.875, 0.6816, 0.875, 0.672, 0.875, 0.6521, 0.875, 0.6418, 0.5566, 1.0, 0.5372, 1.0, 0.5372, 0.9302, 0.5566, 0.9302, 0.8052, 0.672, 0.8052, 0.6816, 0.7619, 0.6816, 0.7619, 0.672, 0.7619, 0.6622, 0.8052, 0.6622, 0.5566, 0.9302, 0.5372, 0.9302, 0.5372, 0.8869, 0.547, 0.8869, 0.5566, 0.8869, 0.5566, 0.75, 0.5657, 0.75, 0.5657, 0.8198, 0.5566, 0.8198, 0.547, 0.8198, 0.547, 0.75, 0.5505, 0.9222, 0.5347, 0.9291, 0.5566, 1.0, 0.5744, 1.0, 0.6114, 1.0, 0.5744, 1.0, 0.5566, 1.0, 0.5566, 0.9302, 0.5745, 0.9302, 0.8052, 0.6907, 0.8052, 0.6995, 0.7619, 0.6995, 0.7619, 0.6908, 0.7619, 0.6816, 0.8052, 0.6816, 0.5865, 0.6725, 0.5306, 0.6556, 0.4944, 0.6194, 0.5809, 0.6281, 0.5916, 0.6721, 0.6948, 0.6622, 0.6948, 0.6418, 0.7381, 0.6418, 0.7381, 0.6622, 0.5745, 0.9302, 0.5566, 0.9302, 0.5566, 0.8869, 0.5658, 0.8869, 0.5745, 0.8869, 0.5657, 0.75, 0.5842, 0.75, 0.5831, 0.8198, 0.5745, 0.8198, 0.5657, 0.8198, 0.875, 0.7486, 0.875, 0.7498, 0.8052, 0.7498, 0.8052, 0.7486, 0.8052, 0.7081, 0.8052, 0.7379, 0.7619, 0.7384, 0.7619, 0.7077, 0.7619, 0.6995, 0.8052, 0.6995, 0.6129, 0.9302, 0.5745, 0.9302, 0.5745, 0.8869, 0.5827, 0.8869, 0.6134, 0.8869, 0.6114, 0.75, 0.6157, 0.75, 0.6158, 0.8198, 0.6129, 0.8198, 0.5831, 0.8198, 0.5842, 0.75, 0.5168, 0.8631, 0.5372, 0.8631, 0.5372, 0.8869, 0.5168, 0.8869, 0.6178, 1.0, 0.6114, 1.0, 0.6129, 0.9302, 0.6179, 0.9302, 0.8052, 0.5684, 0.8052, 0.5878, 0.7619, 0.5878, 0.7619, 0.578, 0.7619, 0.5684, 0.8048, 0.6563, 0.7936, 0.6672, 0.875, 0.7463, 0.875, 0.7447, 0.875, 0.7407, 0.875, 0.7364, 0.6158, 0.8198, 0.6179, 0.8198, 0.6179, 0.8631, 0.6158, 0.8631, 0.6134, 0.8631, 0.6129, 0.8198, 0.6157, 0.75, 0.6197, 0.75, 0.6197, 0.8198, 0.6179, 0.8198, 0.6158, 0.8198, 0.771, 0.5283, 0.875, 0.5014, 0.875, 0.5002, 0.625, 0.25, 0.7226, 0.4987, 0.8052, 0.5071, 0.8052, 0.5121, 0.7619, 0.5116, 0.7619, 0.5071, 0.6197, 0.8198, 0.6213, 0.8198, 0.6213, 0.8631, 0.6179, 0.8631, 0.6179, 0.8198, 0.875, 0.7447, 0.875, 0.7463, 0.8052, 0.7463, 0.8052, 0.7447, 0.875, 0.7463, 0.875, 0.7486, 0.8052, 0.7486, 0.8052, 0.7463, 0.8052, 0.7463, 0.8052, 0.7486, 0.7619, 0.7487, 0.7619, 0.7463, 0.6213, 1.0, 0.6178, 1.0, 0.6179, 0.9302, 0.6213, 0.9302, 0.6236, 0.8198, 0.6248, 0.8198, 0.6248, 0.8631, 0.6237, 0.8631, 0.4468, 0.7239, 0.3822, 0.75, 0.3787, 0.75, 0.3764, 0.75, 0.4396, 0.7199, 0.546, 0.718, 0.5475, 0.7115, 0.6248, 0.75, 0.6236, 0.75, 0.6213, 0.75, 0.875, 0.5506, 0.875, 0.5684, 0.8052, 0.5684, 0.8052, 0.5505, 0.4594, 0.7259, 0.4256, 0.75, 0.3886, 0.75, 0.3822, 0.75, 0.4468, 0.7239, 0.5026, 0.7065, 0.4944, 0.6194, 0.5306, 0.6556, 0.5475, 0.7115, 0.546, 0.718, 0.5376, 0.7221, 0.5237, 0.7245, 0.5006, 0.7073, 0.5916, 0.6721, 0.593, 0.671, 0.625, 0.7463, 0.625, 0.7486, 0.625, 0.7498, 0.5865, 0.6725, 0.6236, 0.75, 0.6248, 0.75, 0.6248, 0.8198, 0.6236, 0.8198, 0.6248, 0.9302, 0.6236, 0.9302, 0.6237, 0.8869, 0.6248, 0.8869, 0.6145, 0.696, 0.576, 0.8832, 0.6248, 1.0, 0.875, 0.75, 0.625, 0.8198, 0.6248, 0.8198, 0.6248, 0.75, 0.625, 0.75, 0.7619, 0.75, 0.7619, 0.7498, 0.8052, 0.7498, 0.8052, 0.75, 0.875, 0.6082, 0.875, 0.6418, 0.8052, 0.6418, 0.8052, 0.6082, 0.625, 0.9302, 0.6248, 0.9302, 0.6248, 0.8869, 0.625, 0.8869])
me_cube_001.update()

# ---- objects
ob_light = bpy.data.objects.new('Light', light_light)
ob_camera = bpy.data.objects.new('Camera', cam_camera)
ob_cube = bpy.data.objects.new('Cube', me_cube_001)

# ---- transforms, parenting, visibility, modifiers, constraints
ob_light.location = (4.076, 1.005, 5.904)
ob_light.rotation_euler = (0.6503, 0.05522, 1.866)
ob_light.lock_rotations_4d = False
ob_light.empty_display_type = 'ARROWS'
ob_light.color = (0.0, 0.0, 0.0, 0.0)
ob_light.lineart.crease_threshold = 0.0
ob_camera.location = (7.359, -6.926, 4.958)
ob_camera.rotation_euler = (1.109, 0.0, 0.8149)
ob_camera.lock_rotations_4d = False
ob_camera.empty_display_type = 'ARROWS'
ob_camera.color = (0.0, 0.0, 0.0, 0.0)
ob_camera.display_type = 'WIRE'
ob_camera.lineart.crease_threshold = 0.0
ob_cube.location = (0.0, 0.0, 0.0)
ob_cube.rotation_euler = (-0.7854, -0.0, 0.0)

# ---- collection membership
col_collection.objects.link(ob_light)
col_collection.objects.link(ob_camera)
col_collection.objects.link(ob_cube)

# ---- scene / render settings (as saved in the file)
scene.camera = ob_camera
scene.frame_start = 1; scene.frame_end = 250; scene.frame_set(7)
scene.render.engine = 'BLENDER_EEVEE_NEXT'
scene.cycles.sampling_pattern = 'TABULATED_SOBOL'
scene.view_settings.view_transform = 'Filmic'
bpy.context.view_layer.update()
